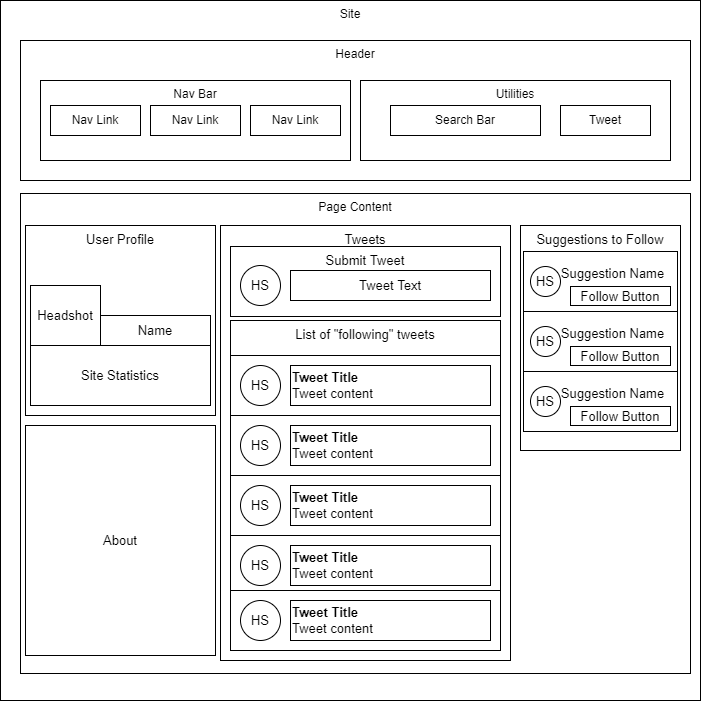

The diagram above was exported from draw.io. Its source (the exported page's mxGraphModel, read from the mxfile embedded in the PNG):
<mxGraphModel dx="808" dy="954" grid="1" gridSize="10" guides="1" tooltips="1" connect="1" arrows="1" fold="1" page="1" pageScale="1" pageWidth="850" pageHeight="1100" math="0" shadow="0">
  <root>
    <mxCell id="0" />
    <mxCell id="1" parent="0" />
    <mxCell id="Jyq0dojz2UGiRMqnHroV-10" value="Site" style="whiteSpace=wrap;html=1;aspect=fixed;fontColor=none;verticalAlign=top;" vertex="1" parent="1">
      <mxGeometry x="30" y="420" width="700" height="700" as="geometry" />
    </mxCell>
    <mxCell id="Jyq0dojz2UGiRMqnHroV-1" value="Header" style="rounded=0;whiteSpace=wrap;html=1;imageVerticalAlign=top;verticalAlign=top;" vertex="1" parent="1">
      <mxGeometry x="50" y="460" width="670" height="140" as="geometry" />
    </mxCell>
    <mxCell id="Jyq0dojz2UGiRMqnHroV-2" value="Nav Bar&lt;br&gt;&lt;br&gt;&lt;br&gt;" style="rounded=0;whiteSpace=wrap;html=1;fontColor=none;verticalAlign=top;" vertex="1" parent="1">
      <mxGeometry x="70" y="500" width="310" height="80" as="geometry" />
    </mxCell>
    <mxCell id="Jyq0dojz2UGiRMqnHroV-3" value="Utilities&lt;br&gt;&lt;br&gt;&lt;br&gt;" style="rounded=0;whiteSpace=wrap;html=1;fontColor=none;verticalAlign=top;" vertex="1" parent="1">
      <mxGeometry x="390" y="500" width="310" height="80" as="geometry" />
    </mxCell>
    <mxCell id="Jyq0dojz2UGiRMqnHroV-4" value="Nav Link" style="rounded=0;whiteSpace=wrap;html=1;fontColor=none;" vertex="1" parent="1">
      <mxGeometry x="80" y="525" width="90" height="30" as="geometry" />
    </mxCell>
    <mxCell id="Jyq0dojz2UGiRMqnHroV-5" value="Nav Link" style="rounded=0;whiteSpace=wrap;html=1;fontColor=none;" vertex="1" parent="1">
      <mxGeometry x="180" y="525" width="90" height="30" as="geometry" />
    </mxCell>
    <mxCell id="Jyq0dojz2UGiRMqnHroV-6" value="Nav Link" style="rounded=0;whiteSpace=wrap;html=1;fontColor=none;" vertex="1" parent="1">
      <mxGeometry x="280" y="525" width="90" height="30" as="geometry" />
    </mxCell>
    <mxCell id="Jyq0dojz2UGiRMqnHroV-8" value="Search Bar" style="rounded=0;whiteSpace=wrap;html=1;fontColor=none;" vertex="1" parent="1">
      <mxGeometry x="420" y="525" width="150" height="30" as="geometry" />
    </mxCell>
    <mxCell id="Jyq0dojz2UGiRMqnHroV-9" value="Tweet" style="rounded=0;whiteSpace=wrap;html=1;fontColor=none;" vertex="1" parent="1">
      <mxGeometry x="590" y="525" width="90" height="30" as="geometry" />
    </mxCell>
    <mxCell id="Jyq0dojz2UGiRMqnHroV-11" value="Page Content" style="rounded=0;whiteSpace=wrap;html=1;fontColor=none;verticalAlign=top;" vertex="1" parent="1">
      <mxGeometry x="50" y="613" width="670" height="480" as="geometry" />
    </mxCell>
    <mxCell id="Jyq0dojz2UGiRMqnHroV-12" value="User Profile" style="whiteSpace=wrap;html=1;aspect=fixed;fontSize=13;fontColor=none;verticalAlign=top;" vertex="1" parent="1">
      <mxGeometry x="55" y="645" width="190" height="190" as="geometry" />
    </mxCell>
    <mxCell id="Jyq0dojz2UGiRMqnHroV-14" value="Headshot" style="rounded=0;whiteSpace=wrap;html=1;fontSize=13;fontColor=none;" vertex="1" parent="1">
      <mxGeometry x="60" y="705" width="70" height="60" as="geometry" />
    </mxCell>
    <mxCell id="Jyq0dojz2UGiRMqnHroV-15" value="Name" style="rounded=0;whiteSpace=wrap;html=1;fontSize=13;fontColor=none;" vertex="1" parent="1">
      <mxGeometry x="130" y="735" width="110" height="30" as="geometry" />
    </mxCell>
    <mxCell id="Jyq0dojz2UGiRMqnHroV-16" value="Site Statistics" style="rounded=0;whiteSpace=wrap;html=1;fontSize=13;fontColor=none;" vertex="1" parent="1">
      <mxGeometry x="60" y="765" width="180" height="60" as="geometry" />
    </mxCell>
    <mxCell id="Jyq0dojz2UGiRMqnHroV-18" value="About" style="rounded=0;whiteSpace=wrap;html=1;fontSize=13;fontColor=none;" vertex="1" parent="1">
      <mxGeometry x="55" y="845" width="190" height="230" as="geometry" />
    </mxCell>
    <mxCell id="Jyq0dojz2UGiRMqnHroV-20" value="Tweets" style="rounded=0;whiteSpace=wrap;html=1;fontSize=13;fontColor=none;verticalAlign=top;" vertex="1" parent="1">
      <mxGeometry x="250" y="645" width="290" height="435" as="geometry" />
    </mxCell>
    <mxCell id="Jyq0dojz2UGiRMqnHroV-21" value="Submit Tweet" style="rounded=0;whiteSpace=wrap;html=1;fontSize=13;fontColor=none;verticalAlign=top;" vertex="1" parent="1">
      <mxGeometry x="260" y="666" width="270" height="70" as="geometry" />
    </mxCell>
    <mxCell id="Jyq0dojz2UGiRMqnHroV-22" value="HS" style="ellipse;whiteSpace=wrap;html=1;aspect=fixed;fontSize=13;fontColor=none;" vertex="1" parent="1">
      <mxGeometry x="270" y="685" width="40" height="40" as="geometry" />
    </mxCell>
    <mxCell id="Jyq0dojz2UGiRMqnHroV-23" value="Tweet Text" style="rounded=0;whiteSpace=wrap;html=1;fontSize=13;fontColor=none;" vertex="1" parent="1">
      <mxGeometry x="320" y="690" width="200" height="30" as="geometry" />
    </mxCell>
    <mxCell id="Jyq0dojz2UGiRMqnHroV-27" value="List of &quot;following&quot; tweets" style="rounded=0;whiteSpace=wrap;html=1;fontSize=13;fontColor=none;verticalAlign=top;" vertex="1" parent="1">
      <mxGeometry x="260" y="740" width="270" height="330" as="geometry" />
    </mxCell>
    <mxCell id="Jyq0dojz2UGiRMqnHroV-25" value="" style="rounded=0;whiteSpace=wrap;html=1;fontSize=13;fontColor=none;" vertex="1" parent="1">
      <mxGeometry x="260" y="775" width="270" height="60" as="geometry" />
    </mxCell>
    <mxCell id="Jyq0dojz2UGiRMqnHroV-26" value="HS" style="ellipse;whiteSpace=wrap;html=1;aspect=fixed;fontSize=13;fontColor=none;" vertex="1" parent="1">
      <mxGeometry x="270" y="785" width="40" height="40" as="geometry" />
    </mxCell>
    <mxCell id="Jyq0dojz2UGiRMqnHroV-28" value="&lt;b&gt;Tweet Title&lt;/b&gt;&lt;br&gt;Tweet content" style="rounded=0;whiteSpace=wrap;html=1;fontSize=13;fontColor=none;align=left;" vertex="1" parent="1">
      <mxGeometry x="320" y="785" width="200" height="40" as="geometry" />
    </mxCell>
    <mxCell id="Jyq0dojz2UGiRMqnHroV-29" value="" style="rounded=0;whiteSpace=wrap;html=1;fontSize=13;fontColor=none;" vertex="1" parent="1">
      <mxGeometry x="260" y="835" width="270" height="60" as="geometry" />
    </mxCell>
    <mxCell id="Jyq0dojz2UGiRMqnHroV-30" value="HS" style="ellipse;whiteSpace=wrap;html=1;aspect=fixed;fontSize=13;fontColor=none;" vertex="1" parent="1">
      <mxGeometry x="270" y="845" width="40" height="40" as="geometry" />
    </mxCell>
    <mxCell id="Jyq0dojz2UGiRMqnHroV-31" value="&lt;b&gt;Tweet Title&lt;/b&gt;&lt;br&gt;Tweet content" style="rounded=0;whiteSpace=wrap;html=1;fontSize=13;fontColor=none;align=left;" vertex="1" parent="1">
      <mxGeometry x="320" y="845" width="200" height="40" as="geometry" />
    </mxCell>
    <mxCell id="Jyq0dojz2UGiRMqnHroV-32" value="" style="rounded=0;whiteSpace=wrap;html=1;fontSize=13;fontColor=none;" vertex="1" parent="1">
      <mxGeometry x="260" y="895" width="270" height="60" as="geometry" />
    </mxCell>
    <mxCell id="Jyq0dojz2UGiRMqnHroV-33" value="HS" style="ellipse;whiteSpace=wrap;html=1;aspect=fixed;fontSize=13;fontColor=none;" vertex="1" parent="1">
      <mxGeometry x="270" y="905" width="40" height="40" as="geometry" />
    </mxCell>
    <mxCell id="Jyq0dojz2UGiRMqnHroV-34" value="&lt;b&gt;Tweet Title&lt;/b&gt;&lt;br&gt;Tweet content" style="rounded=0;whiteSpace=wrap;html=1;fontSize=13;fontColor=none;align=left;" vertex="1" parent="1">
      <mxGeometry x="320" y="905" width="200" height="40" as="geometry" />
    </mxCell>
    <mxCell id="Jyq0dojz2UGiRMqnHroV-35" value="" style="rounded=0;whiteSpace=wrap;html=1;fontSize=13;fontColor=none;" vertex="1" parent="1">
      <mxGeometry x="260" y="955" width="270" height="60" as="geometry" />
    </mxCell>
    <mxCell id="Jyq0dojz2UGiRMqnHroV-36" value="HS" style="ellipse;whiteSpace=wrap;html=1;aspect=fixed;fontSize=13;fontColor=none;" vertex="1" parent="1">
      <mxGeometry x="270" y="965" width="40" height="40" as="geometry" />
    </mxCell>
    <mxCell id="Jyq0dojz2UGiRMqnHroV-37" value="&lt;b&gt;Tweet Title&lt;/b&gt;&lt;br&gt;Tweet content" style="rounded=0;whiteSpace=wrap;html=1;fontSize=13;fontColor=none;align=left;" vertex="1" parent="1">
      <mxGeometry x="320" y="965" width="200" height="40" as="geometry" />
    </mxCell>
    <mxCell id="Jyq0dojz2UGiRMqnHroV-38" value="" style="rounded=0;whiteSpace=wrap;html=1;fontSize=13;fontColor=none;" vertex="1" parent="1">
      <mxGeometry x="260" y="1010" width="270" height="60" as="geometry" />
    </mxCell>
    <mxCell id="Jyq0dojz2UGiRMqnHroV-39" value="HS" style="ellipse;whiteSpace=wrap;html=1;aspect=fixed;fontSize=13;fontColor=none;" vertex="1" parent="1">
      <mxGeometry x="270" y="1020" width="40" height="40" as="geometry" />
    </mxCell>
    <mxCell id="Jyq0dojz2UGiRMqnHroV-40" value="&lt;b&gt;Tweet Title&lt;/b&gt;&lt;br&gt;Tweet content" style="rounded=0;whiteSpace=wrap;html=1;fontSize=13;fontColor=none;align=left;" vertex="1" parent="1">
      <mxGeometry x="320" y="1020" width="200" height="40" as="geometry" />
    </mxCell>
    <mxCell id="Jyq0dojz2UGiRMqnHroV-41" value="Suggestions to Follow" style="rounded=0;whiteSpace=wrap;html=1;fontSize=13;verticalAlign=top;" vertex="1" parent="1">
      <mxGeometry x="550" y="645" width="160" height="225" as="geometry" />
    </mxCell>
    <mxCell id="Jyq0dojz2UGiRMqnHroV-43" value="Suggestion Name&amp;nbsp; &amp;nbsp;&lt;br&gt;&lt;br&gt;" style="rounded=0;whiteSpace=wrap;html=1;fontSize=13;fontColor=none;verticalAlign=middle;align=right;" vertex="1" parent="1">
      <mxGeometry x="553" y="671" width="154" height="60" as="geometry" />
    </mxCell>
    <mxCell id="Jyq0dojz2UGiRMqnHroV-42" value="HS" style="ellipse;whiteSpace=wrap;html=1;aspect=fixed;fontSize=13;fontColor=none;" vertex="1" parent="1">
      <mxGeometry x="560" y="686" width="30" height="30" as="geometry" />
    </mxCell>
    <mxCell id="Jyq0dojz2UGiRMqnHroV-44" value="Follow Button" style="rounded=0;whiteSpace=wrap;html=1;fontSize=13;fontColor=none;" vertex="1" parent="1">
      <mxGeometry x="600" y="706" width="100" height="19" as="geometry" />
    </mxCell>
    <mxCell id="Jyq0dojz2UGiRMqnHroV-45" value="Suggestion Name&amp;nbsp; &amp;nbsp;&lt;br&gt;&lt;br&gt;" style="rounded=0;whiteSpace=wrap;html=1;fontSize=13;fontColor=none;verticalAlign=middle;align=right;" vertex="1" parent="1">
      <mxGeometry x="553" y="731" width="154" height="60" as="geometry" />
    </mxCell>
    <mxCell id="Jyq0dojz2UGiRMqnHroV-46" value="HS" style="ellipse;whiteSpace=wrap;html=1;aspect=fixed;fontSize=13;fontColor=none;" vertex="1" parent="1">
      <mxGeometry x="560" y="746" width="30" height="30" as="geometry" />
    </mxCell>
    <mxCell id="Jyq0dojz2UGiRMqnHroV-47" value="Follow Button" style="rounded=0;whiteSpace=wrap;html=1;fontSize=13;fontColor=none;" vertex="1" parent="1">
      <mxGeometry x="600" y="766" width="100" height="19" as="geometry" />
    </mxCell>
    <mxCell id="Jyq0dojz2UGiRMqnHroV-48" value="Suggestion Name&amp;nbsp; &amp;nbsp;&lt;br&gt;&lt;br&gt;" style="rounded=0;whiteSpace=wrap;html=1;fontSize=13;fontColor=none;verticalAlign=middle;align=right;" vertex="1" parent="1">
      <mxGeometry x="553" y="791" width="154" height="60" as="geometry" />
    </mxCell>
    <mxCell id="Jyq0dojz2UGiRMqnHroV-49" value="HS" style="ellipse;whiteSpace=wrap;html=1;aspect=fixed;fontSize=13;fontColor=none;" vertex="1" parent="1">
      <mxGeometry x="560" y="806" width="30" height="30" as="geometry" />
    </mxCell>
    <mxCell id="Jyq0dojz2UGiRMqnHroV-50" value="Follow Button" style="rounded=0;whiteSpace=wrap;html=1;fontSize=13;fontColor=none;" vertex="1" parent="1">
      <mxGeometry x="600" y="826" width="100" height="19" as="geometry" />
    </mxCell>
  </root>
</mxGraphModel>